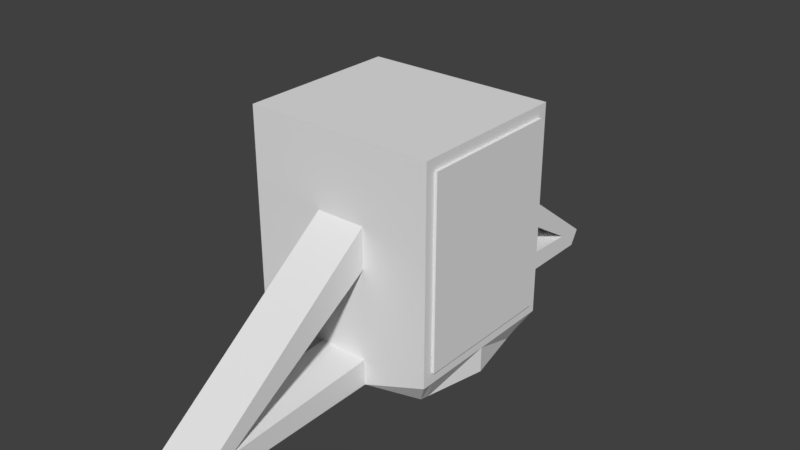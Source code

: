 # Source: ballista_bottom.blend  (saved by Blender 2.77.0; exported with 4.5.12 LTS)
import bpy
from mathutils import Matrix  # noqa: F401  (used for matrix-valued properties, if any)

bpy.ops.wm.read_factory_settings(use_empty=True)
scene = bpy.context.scene
scene.name = 'Scene'

# ---- collections
col_collection_1 = bpy.data.collections.new('Collection 1'); scene.collection.children.link(col_collection_1)

# ---- materials (node trees are filled in below, after node groups)
mat_material = bpy.data.materials.new('Material')
mat_material.alpha_threshold = 0.0
mat_material.use_transparent_shadow = False
mat_material.roughness = 0.5
mat_material.line_color = (0.0, 0.0, 0.0, 1.0)

# ---- material node trees

# ---- world
world_world = bpy.data.worlds.new('World'); scene.world = world_world
world_world.color = (0.05088, 0.05088, 0.05088)
world_world.use_sun_shadow = False
world_world.sun_shadow_jitter_overblur = 0.0
world_world.cycles.sampling_method = 'MANUAL'

# ---- meshes
me_cube = bpy.data.meshes.new('Cube')
me_cube.from_pydata([(0.848, 0.8256, 0.0), (-0.868, 0.8774, 0.0), (1.0, 1.0, 2.0), (-1.0, 1.0, 2.0), (1.0, 1.0, 0.2144), (-1.0, 1.0, 0.2144), (1.0, 1.192e-07, 0.0), (-1.0, 1.192e-07, 0.0), (1.0, -1.788e-07, 2.0), (-1.0, -1.788e-07, 2.0), (-1.0, 1.192e-07, 0.2144), (1.0, 1.192e-07, 0.2144), (0.3, 1.0, 0.0), (0.3, 1.0, 0.2237), (0.3, 1.192e-07, 0.0), (-0.22, 1.0, 0.0), (-0.22, 1.0, 0.2237), (-0.22, 1.192e-07, 0.0), (0.3, 3.165, 0.0), (0.3, 3.276, 0.1314), (-0.22, 3.165, 0.0), (-0.22, 3.276, 0.1314), (0.3, 2.918, 0.1569), (-0.22, 2.918, 0.1569), (-0.22, 2.781, 0.0), (0.3, 2.781, 0.0), (0.3, 1.0, 0.9953), (-0.22, 1.0, 0.9953), (-0.22, 1.0, 0.9953), (0.3, 1.0, 0.9953), (-0.22, 1.0, 1.341), (-0.22, 1.0, 1.341), (0.3, 1.0, 1.341), (0.3, 1.0, 1.341), (1.0, 1.0, 1.904), (1.0, -1.628e-07, 1.904), (1.0, 8.946e-08, 0.3124), (1.0, 1.0, 0.3124), (-0.884, 0.7711, 0.0), (-1.0, 0.8789, 2.0), (-1.0, 0.8789, 0.2144), (0.8664, 0.7256, 0.0), (1.0, 0.8789, 2.0), (1.0, 0.8789, 0.2144), (0.3, 0.8789, 0.0), (-0.22, 0.8789, 0.0), (1.0, 0.8789, 1.904), (1.0, 0.8789, 0.3124), (1.029, 0.8789, 1.904), (1.029, -1.628e-07, 1.904), (1.029, 8.946e-08, 0.3124), (1.029, 0.8789, 0.3124), (-1.0, 1.0, 1.903), (-1.0, -1.626e-07, 1.903), (-1.0, 0.8789, 1.903), (-1.0, 1.013e-07, 0.3219), (-1.0, 0.8789, 0.3219), (-1.0, 1.0, 0.3219), (-1.022, -1.626e-07, 1.903), (-1.022, 0.8789, 1.903), (-1.022, 1.013e-07, 0.3219), (-1.022, 0.8789, 0.3219)], [(35, 36), (53, 55)], [(54, 39, 3, 52), (16, 15, 1, 5), (13, 16, 5, 57, 52, 3, 31, 28, 29, 33, 2, 34, 37, 4), (38, 40, 5, 1), (41, 43, 11, 6), (46, 42, 8, 35), (45, 17, 7, 38), (41, 6, 14, 44), (42, 39, 9, 8), (4, 0, 12, 13), (44, 14, 17, 45), (22, 19, 32, 26), (19, 18, 20, 21), (25, 24, 20, 18), (22, 25, 18, 19), (24, 23, 21, 20), (15, 16, 23, 24), (13, 12, 25, 22), (12, 15, 24, 25), (16, 13, 22, 23), (23, 22, 26, 27), (19, 21, 30, 32), (21, 23, 27, 30), (2, 33, 31, 3), (36, 47, 51, 50), (43, 47, 36, 11), (4, 37, 47, 43), (37, 34, 46, 47), (12, 44, 45, 15), (2, 3, 39, 42), (0, 41, 44, 12), (15, 45, 38, 1), (34, 2, 42, 46), (0, 4, 43, 41), (7, 10, 40, 38), (53, 9, 39, 54), (51, 48, 49, 50), (47, 46, 48, 51), (46, 35, 49, 48), (54, 56, 61, 59), (56, 54, 52, 57), (40, 56, 57, 5), (10, 55, 56, 40), (60, 58, 59, 61), (56, 55, 60, 61), (53, 54, 59, 58)])
_uv = me_cube.uv_layers.new(name='UVMap')
_uv.uv.foreach_set('vector', [0.2957, 0.1427, 0.3056, 0.1278, 0.3224, 0.1391, 0.3141, 0.1531, 0.2982, 0.448, 0.2833, 0.4792, 0.1903, 0.4425, 0.1875, 0.399, 0.3682, 0.4867, 0.2982, 0.448, 0.1875, 0.399, 0.1927, 0.3834, 0.3141, 0.1531, 0.3224, 0.1391, 0.3802, 0.2952, 0.3546, 0.344, 0.4268, 0.3831, 0.4539, 0.3349, 0.6002, 0.2956, 0.5946, 0.3081, 0.4701, 0.5335, 0.4608, 0.5467, 0.1434, 0.4329, 0.1694, 0.3943, 0.1875, 0.399, 0.1612, 0.4369, 0.4704, 0.6139, 0.4775, 0.5594, 0.6082, 0.6663, 0.5835, 0.6992, 0.6114, 0.3165, 0.6154, 0.3012, 0.7721, 0.318, 0.7703, 0.3351, 0.2743, 0.4947, 0.2098, 0.6122, 0.1034, 0.5512, 0.1795, 0.4551, 0.4134, 0.5858, 0.3824, 0.6992, 0.2819, 0.6507, 0.3419, 0.5307, 0.6097, 0.2787, 0.3319, 0.1222, 0.4006, 0.0001628, 0.6784, 0.1567, 0.4608, 0.5467, 0.4167, 0.5703, 0.3495, 0.5143, 0.3682, 0.4867, 0.3419, 0.5307, 0.2819, 0.6507, 0.2098, 0.6122, 0.2743, 0.4947, 0.3762, 0.9755, 0.4311, 0.9998, 0.0001628, 0.9998, 0.02729, 0.9488, 0.4311, 0.8615, 0.4599, 0.8615, 0.4599, 0.9485, 0.4311, 0.9485, 0.5241, 0.8615, 0.5241, 0.9485, 0.4599, 0.9485, 0.4599, 0.8615, 0.3501, 0.8238, 0.372, 0.8508, 0.3079, 0.8486, 0.29, 0.826, 0.372, 0.7099, 0.3501, 0.7369, 0.29, 0.7347, 0.3079, 0.7121, 0.6696, 0.6995, 0.6709, 0.7369, 0.3501, 0.7369, 0.372, 0.7099, 0.6709, 0.8238, 0.6696, 0.8612, 0.372, 0.8508, 0.3501, 0.8238, 0.8218, 0.8615, 0.8218, 0.9485, 0.5241, 0.9485, 0.5241, 0.8615, 0.6709, 0.7369, 0.6709, 0.8238, 0.3501, 0.8238, 0.3501, 0.7369, 0.3501, 0.7369, 0.3501, 0.8238, 0.0001628, 0.8238, 0.0001628, 0.7369, 0.4311, 0.8615, 0.4311, 0.9485, 0.0001628, 0.9485, 0.0001628, 0.8615, 0.8624, 0.9488, 0.8075, 0.9732, 0.4586, 0.9998, 0.4314, 0.9488, 0.6002, 0.2956, 0.4539, 0.3349, 0.3802, 0.2952, 0.3224, 0.1391, 0.6181, 0.6547, 0.4877, 0.5447, 0.4934, 0.543, 0.621, 0.6512, 0.4775, 0.5594, 0.4877, 0.5447, 0.6181, 0.6547, 0.6082, 0.6663, 0.4608, 0.5467, 0.4701, 0.5335, 0.4877, 0.5447, 0.4775, 0.5594, 0.4701, 0.5335, 0.5946, 0.3081, 0.6114, 0.3165, 0.4877, 0.5447, 0.3495, 0.5143, 0.3419, 0.5307, 0.2743, 0.4947, 0.2833, 0.4792, 0.6002, 0.2956, 0.3224, 0.1391, 0.3319, 0.1222, 0.6097, 0.2787, 0.4167, 0.5703, 0.4134, 0.5858, 0.3419, 0.5307, 0.3495, 0.5143, 0.2833, 0.4792, 0.2743, 0.4947, 0.1795, 0.4551, 0.1903, 0.4425, 0.5946, 0.3081, 0.6002, 0.2956, 0.6154, 0.3012, 0.6114, 0.3165, 0.4548, 0.6035, 0.4608, 0.5467, 0.4775, 0.5594, 0.4704, 0.6139, 0.0001628, 0.4123, 0.005822, 0.3729, 0.1694, 0.3943, 0.1434, 0.4329, 0.1567, 0.02554, 0.1671, 0.01319, 0.3056, 0.1278, 0.2957, 0.1427, 0.4934, 0.543, 0.6149, 0.3225, 0.7694, 0.342, 0.621, 0.6512, 0.4877, 0.5447, 0.6114, 0.3165, 0.6149, 0.3225, 0.4934, 0.543, 0.6114, 0.3165, 0.7703, 0.3351, 0.7694, 0.342, 0.6149, 0.3225, 0.2957, 0.1427, 0.1743, 0.3755, 0.1708, 0.3704, 0.2907, 0.144, 0.1743, 0.3755, 0.2957, 0.1427, 0.3141, 0.1531, 0.1927, 0.3834, 0.1694, 0.3943, 0.1743, 0.3755, 0.1927, 0.3834, 0.1875, 0.399, 0.005822, 0.3729, 0.008162, 0.353, 0.1743, 0.3755, 0.1694, 0.3943, 0.0089, 0.3476, 0.1544, 0.02831, 0.2907, 0.144, 0.1708, 0.3704, 0.1743, 0.3755, 0.008162, 0.353, 0.0089, 0.3476, 0.1708, 0.3704, 0.1567, 0.02554, 0.2957, 0.1427, 0.2907, 0.144, 0.1544, 0.02831])
me_cube.materials.append(mat_material)
me_cube.use_remesh_preserve_volume = False
me_cube.use_remesh_preserve_attributes = False
me_cube.use_mirror_vertex_groups = False
me_cube.update()
arm_armature = bpy.data.armatures.new('Armature')  # bones are not reproduced

# ---- objects
ob_armature = bpy.data.objects.new('Armature', arm_armature)
ob_cube = bpy.data.objects.new('Cube', me_cube)

# ---- transforms, parenting, visibility, modifiers, constraints
ob_armature.location = (0.0, 0.0, 0.0)
ob_armature.lineart.crease_threshold = 0.0
ob_cube.parent = ob_armature
ob_cube.location = (0.0, 0.0, 0.0)
ob_cube.scale = (0.81, 0.7, 1.0)
ob_cube.lock_rotations_4d = False
ob_cube.empty_display_type = 'ARROWS'
ob_cube.lineart.crease_threshold = 0.0
_vg = ob_cube.vertex_groups.new(name='Bone')
_vg.add([0, 1, 2, 3, 4, 5, 6, 7, 8, 9, 10, 11, 12, 13, 14, 15, 16, 17, 18, 19, 20, 21, 22, 23, 24, 25, 26, 27, 28, 29, 30, 31, 32, 33, 34, 35, 36, 37, 38, 39, 40, 41, 42, 43, 44, 45, 46, 47, 48, 49, 50, 51, 52, 53, 54, 55, 56, 57, 58, 59, 60, 61], 1.0, 'REPLACE')
_m = ob_cube.modifiers.new('Mirror', 'MIRROR')
_m.use_axis = (False, True, False)
_m = ob_cube.modifiers.new('Armature', 'ARMATURE')
_m.object = ob_armature

# ---- collection membership
col_collection_1.objects.link(ob_armature)
col_collection_1.objects.link(ob_cube)

# ---- scene / render settings (as saved in the file)
scene.frame_start = 1; scene.frame_end = 250; scene.frame_set(1)
scene.render.engine = 'BLENDER_EEVEE_NEXT'
scene.render.resolution_percentage = 50
scene.render.dither_intensity = 0.0
scene.cycles.use_denoising = False
scene.cycles.samples = 128
scene.cycles.sampling_pattern = 'TABULATED_SOBOL'
scene.cycles.light_sampling_threshold = 0.0
scene.cycles.use_adaptive_sampling = False
scene.cycles.use_light_tree = False
scene.cycles.blur_glossy = 0.0
scene.cycles.sample_clamp_indirect = 0.0
scene.view_settings.view_transform = 'Standard'
bpy.context.view_layer.update()

# ---- added for rendering (the .blend has no active camera and no usable light): camera, sun
cam_auto = bpy.data.cameras.new('AutoCamera')
cam_auto.lens = 50.0
cam_auto.sensor_width = 36.0
cam_auto.clip_end = 1000.0
ob_auto_camera = bpy.data.objects.new('AutoCamera', cam_auto)
scene.collection.objects.link(ob_auto_camera)
ob_auto_camera.location = (4.88111, -5.85383, 4.90255)
ob_auto_camera.rotation_euler = (1.09748, -7.21219e-08, 0.694738)
scene.camera = ob_auto_camera
light_auto_sun = bpy.data.lights.new('AutoSun', 'SUN')
light_auto_sun.energy = 3.0
light_auto_sun.angle = 0.0523599
ob_auto_sun = bpy.data.objects.new('AutoSun', light_auto_sun)
scene.collection.objects.link(ob_auto_sun)
ob_auto_sun.rotation_euler = (0.872665, 0.174533, 0.523599)
bpy.context.view_layer.update()
